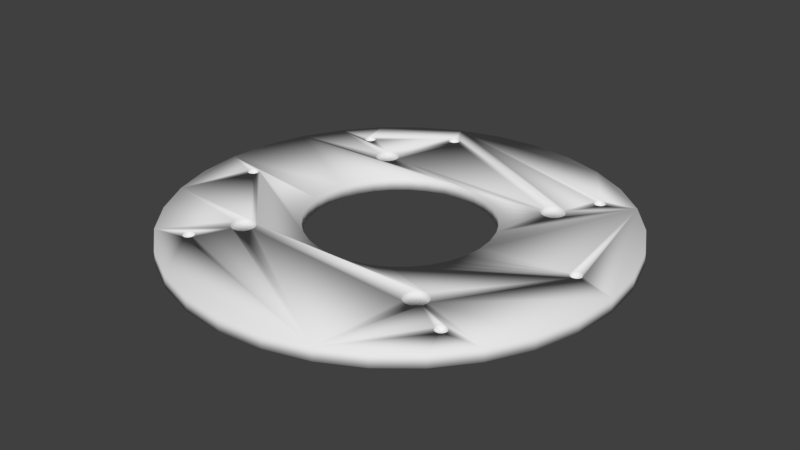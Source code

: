 # Source: SYLVIE-0.21.3-BODY-TORSO-THIGH-GEARBOX-C-NEMA23-HOLDER.blend  (saved by Blender 2.79.0; exported with 4.5.12 LTS)
import bpy
from mathutils import Matrix  # noqa: F401  (used for matrix-valued properties, if any)

bpy.ops.wm.read_factory_settings(use_empty=True)
scene = bpy.context.scene
scene.name = 'Scene'

# ---- collections
col_collection_1 = bpy.data.collections.new('Collection 1'); scene.collection.children.link(col_collection_1)

# ---- world
world_world = bpy.data.worlds.new('World'); scene.world = world_world
world_world.color = (0.05088, 0.05088, 0.05088)
world_world.use_sun_shadow = False
world_world.sun_shadow_jitter_overblur = 0.0
world_world.cycles.sampling_method = 'MANUAL'

# ---- meshes
me_circle = bpy.data.meshes.new('Circle')
me_circle.from_pydata([(21.09, 1.592e-06, 0.6843), (36.65, 36.65, 0.6843), (26.25, 23.5, 0.6843), (26.22, 23.18, 0.6843), (26.21, 23.02, 0.6843), (26.13, 22.71, 0.6843), (26.08, 22.56, 0.6843), (25.95, 22.27, 0.6843), (25.88, 22.12, 0.6843), (25.7, 21.86, 0.6843), (25.61, 21.73, 0.6843), (25.38, 21.51, 0.6843), (25.27, 21.39, 0.6843), (25.0, 21.21, 0.6843), (24.88, 21.12, 0.6843), (24.58, 20.98, 0.6843), (24.44, 20.92, 0.6843), (24.13, 20.83, 0.6843), (23.98, 20.79, 0.6843), (23.66, 20.76, 0.6843), (23.5, 20.75, 0.6843), (23.18, 20.78, 0.6843), (23.02, 20.79, 0.6843), (22.71, 20.87, 0.6843), (22.56, 20.92, 0.6843), (22.27, 21.05, 0.6843), (22.12, 21.12, 0.6843), (21.86, 21.3, 0.6843), (21.73, 21.39, 0.6843), (21.51, 21.62, 0.6843), (21.39, 21.73, 0.6843), (21.21, 22.0, 0.6843), (21.12, 22.12, 0.6843), (20.98, 22.42, 0.6843), (20.92, 22.56, 0.6843), (20.83, 22.87, 0.6843), (20.79, 23.02, 0.6843), (20.76, 23.34, 0.6843), (20.75, 23.5, 0.6843), (-20.75, 23.5, 0.6843), (-20.78, 23.18, 0.6843), (-20.79, 23.02, 0.6843), (-20.87, 22.71, 0.6843), (-20.92, 22.56, 0.6843), (-21.05, 22.27, 0.6843), (-21.12, 22.12, 0.6843), (-21.3, 21.86, 0.6843), (-21.39, 21.73, 0.6843), (-21.62, 21.51, 0.6843), (-21.73, 21.39, 0.6843), (-22.0, 21.21, 0.6843), (-22.12, 21.12, 0.6843), (-22.42, 20.98, 0.6843), (-22.56, 20.92, 0.6843), (-22.87, 20.83, 0.6843), (-23.02, 20.79, 0.6843), (-23.34, 20.76, 0.6843), (-23.5, 20.75, 0.6843), (-23.82, 20.78, 0.6843), (-23.98, 20.79, 0.6843), (-24.29, 20.87, 0.6843), (-24.44, 20.92, 0.6843), (-24.73, 21.05, 0.6843), (-24.88, 21.12, 0.6843), (-25.14, 21.3, 0.6843), (-25.27, 21.39, 0.6843), (-25.49, 21.62, 0.6843), (-25.61, 21.73, 0.6843), (-25.79, 22.0, 0.6843), (-25.88, 22.12, 0.6843), (-26.02, 22.42, 0.6843), (-26.08, 22.56, 0.6843), (-26.17, 22.87, 0.6843), (-26.21, 23.02, 0.6843), (-26.24, 23.34, 0.6843), (-26.25, 23.5, 0.6843), (-43.09, 28.79, 0.6843), (-47.88, 19.83, 0.6843), (-50.83, 10.11, 0.6843), (-51.83, -5.004e-05, 0.6843), (-21.09, 2.036e-05, 0.6843), (-20.68, 4.114, 0.6843), (-19.48, 8.07, 0.6843), (-17.53, 11.72, 0.6843), (-14.91, 14.91, 0.6843), (-11.72, 17.53, 0.6843), (-8.07, 19.48, 0.6843), (-4.114, 20.68, 0.6843), (0.0, 21.09, 0.6843), (4.114, 20.68, 0.6843), (8.07, 19.48, 0.6843), (11.72, 17.53, 0.6843), (14.91, 14.91, 0.6843), (17.53, 11.72, 0.6843), (19.48, 8.07, 0.6843), (20.68, 4.114, 0.6843), (20.68, 4.114, -2.403), (21.09, 1.592e-06, -2.403), (42.2, 1.806, 0.6843), (26.17, -22.87, 0.6843), (26.21, -23.02, 0.6843), (26.24, -23.34, 0.6843), (26.25, -23.5, 0.6843), (43.09, -28.79, 0.6843), (47.88, -19.83, 0.6843), (50.83, -10.11, 0.6843), (51.83, -3.913e-06, 0.6843), (50.83, 10.11, 0.6843), (47.88, 19.83, 0.6843), (43.09, 28.79, 0.6843), (40.59, 3.13, 0.6843), (40.61, 3.394, 0.6843), (40.69, 3.647, 0.6843), (40.81, 3.881, 0.6843), (40.98, 4.085, 0.6843), (41.19, 4.253, 0.6843), (41.42, 4.378, 0.6843), (41.67, 4.455, 0.6843), (41.94, 4.481, 0.6843), (42.2, 4.455, 0.6843), (42.45, 4.378, 0.6843), (42.69, 4.253, 0.6843), (42.89, 4.085, 0.6843), (43.06, 3.881, 0.6843), (43.18, 3.647, 0.6843), (43.26, 3.394, 0.6843), (43.29, 3.13, 0.6843), (43.26, 2.867, 0.6843), (43.18, 2.614, 0.6843), (43.06, 2.38, 0.6843), (42.89, 2.176, 0.6843), (42.69, 2.008, 0.6843), (42.45, 1.883, 0.6843), (28.76, 35.06, 0.684), (29.03, 35.09, 0.684), (29.29, 35.06, 0.684), (29.54, 34.99, 0.684), (29.78, 34.86, 0.684), (29.98, 34.69, 0.684), (30.15, 34.49, 0.684), (30.27, 34.26, 0.684), (30.35, 34.0, 0.684), (30.38, 33.74, 0.684), (30.35, 33.48, 0.684), (30.27, 33.22, 0.684), (30.15, 32.99, 0.684), (29.98, 32.78, 0.684), (29.78, 32.62, 0.684), (29.54, 32.49, 0.684), (29.29, 32.42, 0.684), (29.03, 32.39, 0.684), (24.88, 25.88, 0.6843), (25.14, 25.7, 0.6843), (25.27, 25.61, 0.6843), (25.49, 25.38, 0.6843), (25.61, 25.27, 0.6843), (25.79, 25.0, 0.6843), (25.88, 24.88, 0.6843), (26.02, 24.58, 0.6843), (26.08, 24.44, 0.6843), (26.17, 24.13, 0.6843), (26.21, 23.98, 0.6843), (26.24, 23.66, 0.6843), (-17.04, 40.14, 0.6847), (-22.56, 26.08, 0.6843), (-22.27, 25.95, 0.6843), (-22.12, 25.88, 0.6843), (-21.86, 25.7, 0.6843), (-21.73, 25.61, 0.6843), (-21.51, 25.38, 0.6843), (-21.39, 25.27, 0.6843), (-21.21, 25.0, 0.6843), (-21.12, 24.88, 0.6843), (-20.98, 24.58, 0.6843), (-20.92, 24.44, 0.6843), (-20.83, 24.13, 0.6843), (-20.79, 23.98, 0.6843), (-20.76, 23.66, 0.6843), (20.78, 23.82, 0.6843), (20.79, 23.98, 0.6843), (20.87, 24.29, 0.6843), (20.92, 24.44, 0.6843), (21.05, 24.73, 0.6843), (21.12, 24.88, 0.6843), (21.3, 25.14, 0.6843), (21.39, 25.27, 0.6843), (21.62, 25.49, 0.6843), (21.73, 25.61, 0.6843), (22.0, 25.79, 0.6843), (22.12, 25.88, 0.6843), (22.42, 26.02, 0.6843), (22.56, 26.08, 0.6843), (22.87, 26.17, 0.6843), (23.02, 26.21, 0.6843), (23.34, 26.24, 0.6843), (23.5, 26.25, 0.6843), (23.82, 26.22, 0.6843), (23.98, 26.21, 0.6843), (24.29, 26.13, 0.6843), (24.44, 26.08, 0.6843), (24.73, 25.95, 0.6843), (28.76, 32.42, 0.6841), (28.51, 32.49, 0.6841), (28.28, 32.62, 0.6841), (28.07, 32.78, 0.6841), (27.9, 32.99, 0.6841), (27.78, 33.22, 0.6841), (27.7, 33.48, 0.6841), (27.68, 33.74, 0.6841), (27.7, 34.0, 0.6841), (27.78, 34.26, 0.6841), (27.9, 34.49, 0.6841), (28.07, 34.69, 0.684), (28.28, 34.86, 0.684), (28.51, 34.99, 0.684), (28.79, 43.09, 0.6843), (19.83, 47.88, 0.6843), (10.11, 50.83, 0.6843), (-1.689e-05, 51.83, 0.6843), (-10.11, 50.83, 0.6843), (-19.83, 47.88, 0.6843), (-17.04, 42.84, 0.6847), (-16.78, 42.81, 0.6846), (-16.52, 42.73, 0.6846), (-16.29, 42.61, 0.6846), (-16.09, 42.44, 0.6846), (-15.92, 42.24, 0.6846), (-15.79, 42.0, 0.6846), (-15.72, 41.75, 0.6846), (-15.69, 41.49, 0.6846), (-15.72, 41.22, 0.6846), (-15.79, 40.97, 0.6846), (-15.92, 40.74, 0.6846), (-16.09, 40.53, 0.6846), (-16.29, 40.36, 0.6846), (-16.52, 40.24, 0.6846), (-16.78, 40.16, 0.6846), (-17.3, 40.16, 0.6847), (-17.56, 40.24, 0.6847), (-17.79, 40.36, 0.6847), (-18.0, 40.53, 0.6847), (-18.16, 40.74, 0.6847), (-18.29, 40.97, 0.6847), (-18.37, 41.22, 0.6847), (-18.39, 41.49, 0.6847), (-18.37, 41.75, 0.6847), (-18.29, 42.0, 0.6847), (-18.16, 42.24, 0.6847), (-18.0, 42.44, 0.6847), (-17.79, 42.61, 0.6847), (-17.56, 42.73, 0.6847), (-17.3, 42.81, 0.6847), (-28.79, 43.09, 0.6843), (-36.65, 36.65, 0.6843), (-35.05, 29.01, 0.6847), (-35.02, 29.27, 0.6847), (-34.94, 29.52, 0.6848), (-34.82, 29.76, 0.6848), (-34.65, 29.96, 0.6848), (-34.45, 30.13, 0.6848), (-34.21, 30.25, 0.6848), (-33.96, 30.33, 0.6848), (-33.7, 30.36, 0.6848), (-33.43, 30.33, 0.6848), (-33.18, 30.25, 0.6848), (-32.95, 30.13, 0.6848), (-32.74, 29.96, 0.6847), (-32.57, 29.76, 0.6847), (-32.45, 29.52, 0.6847), (-32.37, 29.27, 0.6847), (-32.35, 29.01, 0.6847), (-25.27, 25.61, 0.6843), (-25.0, 25.79, 0.6843), (-24.88, 25.88, 0.6843), (-24.58, 26.02, 0.6843), (-24.44, 26.08, 0.6843), (-24.13, 26.17, 0.6843), (-23.98, 26.21, 0.6843), (-23.66, 26.24, 0.6843), (-23.5, 26.25, 0.6843), (-23.18, 26.22, 0.6843), (-23.02, 26.21, 0.6843), (-22.71, 26.13, 0.6843), (-26.22, 23.82, 0.6843), (-26.21, 23.98, 0.6843), (-26.13, 24.29, 0.6843), (-26.08, 24.44, 0.6843), (-25.95, 24.73, 0.6843), (-25.88, 24.88, 0.6843), (-25.7, 25.14, 0.6843), (-25.61, 25.27, 0.6843), (-25.38, 25.49, 0.6843), (-32.37, 28.74, 0.6847), (-32.45, 28.49, 0.6847), (-32.57, 28.26, 0.6847), (-32.74, 28.05, 0.6847), (-32.95, 27.88, 0.6847), (-33.18, 27.76, 0.6847), (-33.43, 27.68, 0.6847), (-33.7, 27.66, 0.6847), (-33.96, 27.68, 0.6847), (-34.21, 27.76, 0.6847), (-34.45, 27.88, 0.6847), (-34.65, 28.05, 0.6847), (-34.82, 28.26, 0.6847), (-34.94, 28.49, 0.6847), (-35.02, 28.74, 0.6847), (-43.09, 28.79, -2.403), (-47.88, 19.83, -2.403), (-50.83, 10.11, -2.403), (-51.83, -5.004e-05, -2.403), (-40.78, -3.886, 0.6843), (-22.12, -21.12, 0.6843), (-21.86, -21.3, 0.6843), (-21.73, -21.39, 0.6843), (-21.51, -21.62, 0.6843), (-21.39, -21.73, 0.6843), (-21.21, -22.0, 0.6843), (-21.12, -22.12, 0.6843), (-20.98, -22.42, 0.6843), (-20.92, -22.56, 0.6843), (-20.83, -22.87, 0.6843), (-20.79, -23.02, 0.6843), (-20.76, -23.34, 0.6843), (-20.75, -23.5, 0.6843), (20.75, -23.5, 0.6843), (20.78, -23.18, 0.6843), (20.79, -23.02, 0.6843), (20.87, -22.71, 0.6843), (20.92, -22.56, 0.6843), (21.05, -22.27, 0.6843), (21.12, -22.12, 0.6843), (21.3, -21.86, 0.6843), (21.39, -21.73, 0.6843), (21.62, -21.51, 0.6843), (21.73, -21.39, 0.6843), (22.0, -21.21, 0.6843), (22.12, -21.12, 0.6843), (22.42, -20.98, 0.6843), (22.56, -20.92, 0.6843), (22.87, -20.83, 0.6843), (23.02, -20.79, 0.6843), (23.34, -20.76, 0.6843), (23.5, -20.75, 0.6843), (23.82, -20.78, 0.6843), (23.98, -20.79, 0.6843), (24.29, -20.87, 0.6843), (24.44, -20.92, 0.6843), (24.73, -21.05, 0.6843), (24.88, -21.12, 0.6843), (25.14, -21.3, 0.6843), (25.27, -21.39, 0.6843), (25.49, -21.62, 0.6843), (25.61, -21.73, 0.6843), (25.79, -22.0, 0.6843), (25.88, -22.12, 0.6843), (26.02, -22.42, 0.6843), (26.08, -22.56, 0.6843), (41.94, 1.78, 0.6843), (41.67, 1.806, 0.6843), (41.42, 1.883, 0.6843), (41.19, 2.008, 0.6843), (40.98, 2.176, 0.6843), (40.81, 2.38, 0.6843), (40.69, 2.614, 0.6843), (40.61, 2.867, 0.6843), (20.68, -4.114, 0.6843), (19.48, -8.07, 0.6843), (17.53, -11.72, 0.6843), (14.91, -14.91, 0.6843), (11.72, -17.53, 0.6843), (8.07, -19.48, 0.6843), (4.114, -20.68, 0.6843), (-6.872e-06, -21.09, 0.6843), (-4.114, -20.68, 0.6843), (-8.07, -19.48, 0.6843), (-11.72, -17.53, 0.6843), (-14.91, -14.91, 0.6843), (-17.53, -11.72, 0.6843), (-19.48, -8.07, 0.6843), (-20.68, -4.114, 0.6843), (-43.25, -3.136, 0.6843), (-43.23, -2.872, 0.6843), (-43.15, -2.619, 0.6843), (-43.03, -2.386, 0.6843), (-42.86, -2.181, 0.6843), (-42.65, -2.013, 0.6843), (-42.42, -1.888, 0.6843), (-42.17, -1.811, 0.6843), (-41.9, -1.786, 0.6843), (-41.64, -1.811, 0.6843), (-41.39, -1.888, 0.6843), (-41.15, -2.013, 0.6843), (-40.95, -2.181, 0.6843), (-40.78, -2.386, 0.6843), (-40.66, -2.619, 0.6843), (-40.58, -2.872, 0.6843), (-40.55, -3.136, 0.6843), (-40.58, -3.399, 0.6843), (-40.66, -3.652, 0.6843), (-21.09, 2.036e-05, -2.403), (-20.68, 4.114, -2.403), (-19.48, 8.07, -2.403), (-17.53, 11.72, -2.403), (-14.91, 14.91, -2.403), (-11.72, 17.53, -2.403), (-8.07, 19.48, -2.403), (-4.114, 20.68, -2.403), (0.0, 21.09, -2.403), (4.114, 20.68, -2.403), (8.07, 19.48, -2.403), (11.72, 17.53, -2.403), (14.91, 14.91, -2.403), (17.53, 11.72, -2.403), (19.48, 8.07, -2.403), (43.18, 2.614, -2.403), (43.26, 2.867, -2.403), (43.29, 3.13, -2.403), (43.26, 3.394, -2.403), (43.18, 3.647, -2.403), (43.06, 3.881, -2.403), (42.89, 4.085, -2.403), (42.69, 4.253, -2.403), (42.45, 4.378, -2.403), (42.2, 4.455, -2.403), (41.94, 4.481, -2.403), (41.67, 4.455, -2.403), (41.42, 4.378, -2.403), (41.19, 4.253, -2.403), (40.98, 4.085, -2.403), (40.81, 3.881, -2.403), (40.69, 3.647, -2.403), (40.61, 3.394, -2.403), (40.59, 3.13, -2.403), (20.75, 23.5, -2.403), (20.76, 23.37, -2.403), (20.79, 23.02, -2.403), (20.83, 22.9, -2.403), (20.92, 22.56, -2.403), (20.97, 22.44, -2.403), (21.12, 22.12, -2.403), (21.19, 22.02, -2.403), (21.39, 21.73, -2.403), (21.49, 21.64, -2.403), (21.73, 21.39, -2.403), (21.84, 21.32, -2.403), (22.12, 21.12, -2.403), (22.24, 21.06, -2.403), (22.56, 20.92, -2.403), (22.69, 20.88, -2.403), (23.02, 20.79, -2.403), (23.15, 20.78, -2.403), (23.5, 20.75, -2.403), (23.63, 20.76, -2.403), (23.98, 20.79, -2.403), (24.1, 20.83, -2.403), (24.44, 20.92, -2.403), (24.56, 20.97, -2.403), (24.87, 21.12, -2.403), (24.98, 21.19, -2.403), (25.27, 21.39, -2.403), (25.36, 21.49, -2.403), (25.61, 21.73, -2.403), (25.68, 21.84, -2.403), (25.88, 22.12, -2.403), (25.94, 22.24, -2.403), (26.08, 22.56, -2.403), (26.12, 22.69, -2.403), (26.21, 23.02, -2.403), (26.22, 23.15, -2.403), (26.25, 23.5, -2.403), (43.09, 28.79, -2.403), (47.88, 19.83, -2.403), (50.83, 10.11, -2.403), (51.83, -3.913e-06, -2.403), (20.68, -4.114, -2.403), (42.45, 1.883, -2.403), (42.2, 1.806, -2.403), (34.47, -30.14, 0.6843), (26.22, -23.82, 0.6843), (26.21, -23.98, 0.6843), (26.13, -24.29, 0.6843), (26.08, -24.44, 0.6843), (25.95, -24.73, 0.6843), (25.88, -24.88, 0.6843), (32.37, -29.02, 0.6843), (32.39, -28.75, 0.6843), (32.47, -28.5, 0.6843), (32.59, -28.27, 0.6843), (32.76, -28.06, 0.6843), (32.97, -27.9, 0.6843), (33.2, -27.77, 0.6843), (33.45, -27.69, 0.6843), (33.72, -27.67, 0.6843), (33.98, -27.69, 0.6843), (34.23, -27.77, 0.6843), (34.47, -27.9, 0.6843), (34.67, -28.06, 0.6843), (34.84, -28.27, 0.6843), (34.96, -28.5, 0.6843), (35.04, -28.75, 0.6843), (35.07, -29.02, 0.6843), (35.04, -29.28, 0.6843), (34.96, -29.54, 0.6843), (34.84, -29.77, 0.6843), (34.67, -29.97, 0.6843), (43.09, -28.79, -2.403), (47.88, -19.83, -2.403), (50.83, -10.11, -2.403), (36.65, 36.65, -2.403), (43.06, 2.38, -2.403), (42.89, 2.176, -2.403), (42.69, 2.008, -2.403), (28.76, 35.06, -2.403), (29.03, 35.09, -2.403), (29.29, 35.06, -2.403), (29.54, 34.99, -2.403), (29.78, 34.86, -2.403), (29.98, 34.69, -2.403), (30.15, 34.49, -2.403), (30.27, 34.26, -2.403), (30.3, 34.16, -2.403), (30.35, 34.0, -2.403), (30.38, 33.74, -2.403), (30.35, 33.48, -2.403), (30.27, 33.22, -2.403), (30.15, 32.99, -2.403), (29.98, 32.78, -2.403), (29.78, 32.62, -2.403), (29.54, 32.49, -2.403), (29.29, 32.42, -2.403), (29.03, 32.39, -2.403), (28.79, 43.09, -2.403), (19.83, 47.88, -2.403), (10.11, 50.83, -2.403), (-1.689e-05, 51.83, -2.403), (-10.11, 50.83, -2.403), (-19.83, 47.88, -2.403), (-28.79, 43.09, -2.403), (-36.65, 36.65, -2.403), (-35.05, 29.01, -2.403), (-35.02, 29.27, -2.403), (-34.94, 29.52, -2.403), (-34.82, 29.76, -2.403), (-34.65, 29.96, -2.403), (-34.45, 30.13, -2.403), (-34.21, 30.25, -2.403), (-33.96, 30.33, -2.403), (-33.7, 30.36, -2.403), (-33.43, 30.33, -2.403), (-33.18, 30.25, -2.403), (-32.95, 30.13, -2.403), (-32.74, 29.96, -2.403), (-32.57, 29.76, -2.403), (-32.45, 29.52, -2.403), (-32.37, 29.27, -2.403), (-32.35, 29.01, -2.403), (28.76, 32.42, -2.403), (28.51, 32.49, -2.403), (28.28, 32.62, -2.403), (28.07, 32.78, -2.403), (27.9, 32.99, -2.403), (27.8, 33.18, -2.403), (27.78, 33.22, -2.403), (27.7, 33.48, -2.403), (27.68, 33.74, -2.403), (27.7, 34.0, -2.403), (27.78, 34.26, -2.403), (27.9, 34.49, -2.403), (28.07, 34.69, -2.403), (28.28, 34.86, -2.403), (28.51, 34.99, -2.403), (-32.37, 28.74, -2.403), (-32.45, 28.49, -2.403), (-32.57, 28.26, -2.403), (-32.74, 28.05, -2.403), (-32.95, 27.88, -2.403), (-33.18, 27.76, -2.403), (-33.43, 27.68, -2.403), (-33.7, 27.66, -2.403), (-33.96, 27.68, -2.403), (-34.21, 27.76, -2.403), (-34.45, 27.88, -2.403), (-34.65, 28.05, -2.403), (-34.82, 28.26, -2.403), (-34.94, 28.49, -2.403), (-35.02, 28.74, -2.403), (-43.25, -3.136, -2.403), (-26.25, 23.5, -2.403), (-26.24, 23.37, -2.403), (-26.21, 23.02, -2.403), (-26.17, 22.9, -2.403), (-26.08, 22.56, -2.403), (-26.03, 22.44, -2.403), (-25.88, 22.12, -2.403), (-25.81, 22.02, -2.403), (-25.61, 21.73, -2.403), (-25.51, 21.64, -2.403), (-25.27, 21.39, -2.403), (-25.16, 21.32, -2.403), (-24.88, 21.12, -2.403), (-24.76, 21.06, -2.403), (-24.44, 20.92, -2.403), (-24.31, 20.88, -2.403), (-23.98, 20.79, -2.403), (-23.85, 20.78, -2.403), (-23.5, 20.75, -2.403), (-23.37, 20.76, -2.403), (-23.02, 20.79, -2.403), (-40.58, -2.872, -2.403), (-40.66, -2.619, -2.403), (-40.78, -2.386, -2.403), (-40.95, -2.181, -2.403), (-41.15, -2.013, -2.403), (-41.39, -1.888, -2.403), (-41.64, -1.811, -2.403), (-41.9, -1.786, -2.403), (-42.17, -1.811, -2.403), (-42.42, -1.888, -2.403), (-42.65, -2.013, -2.403), (-42.86, -2.181, -2.403), (-43.03, -2.386, -2.403), (-43.15, -2.619, -2.403), (-43.23, -2.872, -2.403), (-50.83, -10.11, -2.403), (-50.83, -10.11, 0.6843), (-40.66, -3.652, -2.403), (-40.78, -3.886, -2.403), (-41.9, -4.486, 0.6843), (-42.17, -4.46, 0.6843), (-42.42, -4.383, 0.6843), (-42.65, -4.258, 0.6843), (-42.86, -4.09, 0.6843), (-43.03, -3.886, 0.6843), (-43.15, -3.652, 0.6843), (-43.23, -3.399, 0.6843), (-47.88, -19.83, 0.6843), (-43.09, -28.79, 0.6843), (-26.25, -23.5, 0.6843), (-26.22, -23.18, 0.6843), (-26.21, -23.02, 0.6843), (-26.13, -22.71, 0.6843), (-26.08, -22.56, 0.6843), (-25.95, -22.27, 0.6843), (-25.88, -22.12, 0.6843), (-25.7, -21.86, 0.6843), (-25.61, -21.73, 0.6843), (-25.38, -21.51, 0.6843), (-25.27, -21.39, 0.6843), (-25.0, -21.21, 0.6843), (-24.88, -21.12, 0.6843), (-24.58, -20.98, 0.6843), (-24.44, -20.92, 0.6843), (-24.13, -20.83, 0.6843), (-23.98, -20.79, 0.6843), (-23.66, -20.76, 0.6843), (-23.5, -20.75, 0.6843), (-23.18, -20.78, 0.6843), (-23.02, -20.79, 0.6843), (-22.71, -20.87, 0.6843), (-22.56, -20.92, 0.6843), (-22.27, -21.05, 0.6843), (-40.95, -4.09, 0.6843), (-41.15, -4.258, 0.6843), (-41.39, -4.383, 0.6843), (-41.64, -4.46, 0.6843), (34.23, -30.27, 0.6843), (33.98, -30.34, 0.6843), (33.72, -30.37, 0.6843), (33.45, -30.34, 0.6843), (33.2, -30.27, 0.6843), (32.97, -30.14, 0.6843), (32.76, -29.97, 0.6843), (32.59, -29.77, 0.6843), (32.47, -29.54, 0.6843), (32.39, -29.28, 0.6843), (25.7, -25.14, 0.6843), (25.61, -25.27, 0.6843), (25.38, -25.49, 0.6843), (25.27, -25.61, 0.6843), (25.0, -25.79, 0.6843), (24.87, -25.88, 0.6843), (24.58, -26.02, 0.6843), (24.44, -26.08, 0.6843), (24.13, -26.17, 0.6843), (23.98, -26.21, 0.6843), (23.66, -26.24, 0.6843), (23.5, -26.25, 0.6843), (23.18, -26.22, 0.6843), (23.02, -26.21, 0.6843), (22.71, -26.13, 0.6843), (22.56, -26.08, 0.6843), (22.27, -25.95, 0.6843), (22.12, -25.88, 0.6843), (21.86, -25.7, 0.6843), (21.73, -25.61, 0.6843), (21.51, -25.38, 0.6843), (21.39, -25.27, 0.6843), (21.21, -25.0, 0.6843), (21.12, -24.88, 0.6843), (20.98, -24.58, 0.6843), (20.92, -24.44, 0.6843), (20.83, -24.13, 0.6843), (20.79, -23.98, 0.6843), (20.76, -23.66, 0.6843), (-20.78, -23.82, 0.6843), (-20.79, -23.98, 0.6843), (-20.87, -24.29, 0.6843), (-20.92, -24.44, 0.6843), (-21.05, -24.73, 0.6843), (-21.12, -24.88, 0.6843), (-21.3, -25.14, 0.6843), (-21.39, -25.27, 0.6843), (-21.62, -25.49, 0.6843), (-21.73, -25.61, 0.6843), (-22.0, -25.79, 0.6843), (-22.12, -25.88, 0.6843), (-22.42, -26.02, 0.6843), (-22.56, -26.08, 0.6843), (-22.87, -26.17, 0.6843), (-23.02, -26.21, 0.6843), (-23.34, -26.24, 0.6843), (-23.5, -26.25, 0.6843), (-23.82, -26.22, 0.6843), (-23.98, -26.21, 0.6843), (-27.72, -33.54, 0.6843), (-27.7, -33.8, 0.6843), (-27.72, -34.06, 0.6843), (-27.8, -34.32, 0.6843), (-27.92, -34.55, 0.6843), (-28.09, -34.76, 0.6843), (-28.3, -34.92, 0.6843), (-28.53, -35.05, 0.6843), (-28.78, -35.12, 0.6843), (-29.05, -35.15, 0.6843), (-36.65, -36.65, 0.6843), (-28.79, -43.09, 0.6843), (-19.83, -47.88, 0.6843), (-10.11, -50.83, 0.6843), (0.0, -51.83, 0.6843), (10.11, -50.83, 0.6843), (19.83, -47.88, 0.6843), (28.79, -43.09, 0.6843), (36.65, -36.65, 0.6843), (41.94, 1.78, -2.403), (41.67, 1.806, -2.403), (41.42, 1.883, -2.403), (41.19, 2.008, -2.403), (40.98, 2.176, -2.403), (40.81, 2.38, -2.403), (40.69, 2.614, -2.403), (40.61, 2.867, -2.403), (19.48, -8.07, -2.403), (17.53, -11.72, -2.403), (14.91, -14.91, -2.403), (11.72, -17.53, -2.403), (8.07, -19.48, -2.403), (4.114, -20.68, -2.403), (-6.872e-06, -21.09, -2.403), (-4.114, -20.68, -2.403), (-8.07, -19.48, -2.403), (-11.72, -17.53, -2.403), (-14.91, -14.91, -2.403), (-17.53, -11.72, -2.403), (-19.48, -8.07, -2.403), (-20.68, -4.114, -2.403), (-40.55, -3.136, -2.403), (-40.58, -3.399, -2.403), (-41.9, -4.486, -2.403), (-41.64, -4.46, -2.403), (-41.39, -4.383, -2.403), (-41.15, -4.258, -2.403), (-40.95, -4.09, -2.403), (-22.9, 20.83, -2.403), (-22.56, 20.92, -2.403), (-22.44, 20.97, -2.403), (-22.12, 21.12, -2.403), (-22.02, 21.19, -2.403), (-21.73, 21.39, -2.403), (-21.64, 21.49, -2.403), (-21.39, 21.73, -2.403), (-21.32, 21.84, -2.403), (-21.12, 22.12, -2.403), (-21.06, 22.24, -2.403), (-20.92, 22.56, -2.403), (-20.88, 22.69, -2.403), (-20.79, 23.02, -2.403), (-20.78, 23.15, -2.403), (-20.75, 23.5, -2.403), (-20.75, -23.5, -2.403), (-20.76, -23.37, -2.403), (-20.79, -23.02, -2.403), (-20.83, -22.9, -2.403), (-20.92, -22.56, -2.403), (-20.97, -22.44, -2.403), (-21.12, -22.12, -2.403), (-21.19, -22.02, -2.403), (-21.39, -21.73, -2.403), (-21.49, -21.64, -2.403), (-21.73, -21.39, -2.403), (-21.84, -21.32, -2.403), (-22.12, -21.12, -2.403), (-22.24, -21.06, -2.403), (-22.56, -20.92, -2.403), (-22.69, -20.88, -2.403), (-23.02, -20.79, -2.403), (-23.15, -20.78, -2.403), (-23.5, -20.75, -2.403), (-23.63, -20.76, -2.403), (-23.98, -20.79, -2.403), (-24.1, -20.83, -2.403), (-24.44, -20.92, -2.403), (-24.56, -20.97, -2.403), (-24.88, -21.12, -2.403), (-24.98, -21.19, -2.403), (-25.27, -21.39, -2.403), (-25.36, -21.49, -2.403), (-25.61, -21.73, -2.403), (-25.68, -21.84, -2.403), (-25.88, -22.12, -2.403), (-25.94, -22.24, -2.403), (-26.08, -22.56, -2.403), (-26.12, -22.69, -2.403), (-26.21, -23.02, -2.403), (-26.22, -23.15, -2.403), (-26.25, -23.5, -2.403), (-43.09, -28.79, -2.403), (-47.88, -19.83, -2.403), (-43.23, -3.399, -2.403), (-43.15, -3.652, -2.403), (-43.03, -3.886, -2.403), (-42.86, -4.09, -2.403), (-42.65, -4.258, -2.403), (-42.42, -4.383, -2.403), (-42.17, -4.46, -2.403), (26.25, -23.5, -2.403), (26.24, -23.37, -2.403), (26.21, -23.02, -2.403), (26.17, -22.9, -2.403), (26.08, -22.56, -2.403), (26.03, -22.44, -2.403), (25.88, -22.12, -2.403), (25.81, -22.02, -2.403), (25.61, -21.73, -2.403), (25.51, -21.64, -2.403), (25.27, -21.39, -2.403), (25.16, -21.32, -2.403), (24.88, -21.12, -2.403), (24.76, -21.06, -2.403), (24.44, -20.92, -2.403), (24.31, -20.88, -2.403), (23.98, -20.79, -2.403), (23.85, -20.78, -2.403), (23.5, -20.75, -2.403), (23.37, -20.76, -2.403), (23.02, -20.79, -2.403), (22.9, -20.83, -2.403), (22.56, -20.92, -2.403), (22.44, -20.97, -2.403), (22.12, -21.12, -2.403), (22.02, -21.19, -2.403), (21.73, -21.39, -2.403), (21.64, -21.49, -2.403), (21.39, -21.73, -2.403), (21.32, -21.84, -2.403), (21.12, -22.12, -2.403), (21.06, -22.24, -2.403), (20.92, -22.56, -2.403), (20.88, -22.69, -2.403), (20.79, -23.02, -2.403), (20.78, -23.15, -2.403), (20.75, -23.5, -2.403), (26.24, 23.63, -2.403), (26.21, 23.98, -2.403), (26.17, 24.1, -2.403), (26.08, 24.44, -2.403), (26.03, 24.56, -2.403), (25.88, 24.88, -2.403), (25.81, 24.98, -2.403), (25.61, 25.27, -2.403), (25.51, 25.36, -2.403), (25.27, 25.61, -2.403), (25.16, 25.68, -2.403), (24.87, 25.88, -2.403), (24.76, 25.94, -2.403), (24.44, 26.08, -2.403), (24.31, 26.12, -2.403), (23.98, 26.21, -2.403), (23.85, 26.22, -2.403), (23.5, 26.25, -2.403), (23.37, 26.24, -2.403), (23.02, 26.21, -2.403), (22.9, 26.17, -2.403), (22.56, 26.08, -2.403), (22.44, 26.03, -2.403), (22.12, 25.88, -2.403), (22.02, 25.81, -2.403), (21.73, 25.61, -2.403), (21.64, 25.51, -2.403), (21.39, 25.27, -2.403), (21.32, 25.16, -2.403), (21.12, 24.88, -2.403), (21.06, 24.76, -2.403), (20.92, 24.44, -2.403), (20.88, 24.31, -2.403), (20.79, 23.98, -2.403), (20.78, 23.85, -2.403), (34.67, -29.97, -2.403), (34.47, -30.14, -2.403), (32.37, -29.02, -2.403), (32.39, -28.75, -2.403), (32.47, -28.5, -2.403), (32.59, -28.27, -2.403), (32.76, -28.06, -2.403), (32.97, -27.9, -2.403), (33.2, -27.77, -2.403), (33.45, -27.69, -2.403), (33.72, -27.67, -2.403), (33.98, -27.69, -2.403), (34.23, -27.77, -2.403), (34.47, -27.9, -2.403), (34.67, -28.06, -2.403), (34.84, -28.27, -2.403), (34.96, -28.5, -2.403), (35.04, -28.75, -2.403), (35.07, -29.02, -2.403), (35.04, -29.28, -2.403), (34.96, -29.54, -2.403), (34.84, -29.77, -2.403), (36.65, -36.65, -2.403), (-17.04, 40.14, -2.403), (-22.56, 26.08, -2.403), (-22.69, 26.12, -2.403), (-23.02, 26.21, -2.403), (-23.15, 26.22, -2.403), (-23.5, 26.25, -2.403), (-23.63, 26.24, -2.403), (-23.98, 26.21, -2.403), (-24.1, 26.17, -2.403), (-24.44, 26.08, -2.403), (-24.56, 26.03, -2.403), (-24.87, 25.88, -2.403), (-24.98, 25.81, -2.403), (-25.27, 25.61, -2.403), (-25.36, 25.51, -2.403), (-25.61, 25.27, -2.403), (-25.68, 25.16, -2.403), (-25.88, 24.88, -2.403), (-17.56, 42.73, -2.403), (-17.79, 42.61, -2.403), (-18.0, 42.44, -2.403), (-18.16, 42.24, -2.403), (-18.29, 42.0, -2.403), (-18.37, 41.75, -2.403), (-18.39, 41.49, -2.403), (-18.37, 41.22, -2.403), (-18.29, 40.97, -2.403), (-18.16, 40.74, -2.403), (-18.0, 40.53, -2.403), (-17.79, 40.36, -2.403), (-17.56, 40.24, -2.403), (-17.3, 40.16, -2.403), (-16.78, 40.16, -2.403), (-16.52, 40.24, -2.403), (-16.29, 40.36, -2.403), (-16.09, 40.53, -2.403), (-15.92, 40.74, -2.403), (-15.79, 40.97, -2.403), (-15.72, 41.22, -2.403), (-15.69, 41.49, -2.403), (-15.72, 41.75, -2.403), (-15.79, 42.0, -2.403), (-15.92, 42.24, -2.403), (-16.09, 42.44, -2.403), (-16.29, 42.61, -2.403), (-16.52, 42.73, -2.403), (-16.78, 42.81, -2.403), (-17.04, 42.84, -2.403), (-17.3, 42.81, -2.403), (-20.76, 23.63, -2.403), (-20.79, 23.98, -2.403), (-20.83, 24.1, -2.403), (-20.92, 24.44, -2.403), (-20.97, 24.56, -2.403), (-21.12, 24.88, -2.403), (-21.19, 24.98, -2.403), (-21.39, 25.27, -2.403), (-21.49, 25.36, -2.403), (-21.73, 25.61, -2.403), (-21.84, 25.68, -2.403), (-22.12, 25.88, -2.403), (-22.24, 25.94, -2.403), (-25.94, 24.76, -2.403), (-26.08, 24.44, -2.403), (-26.12, 24.31, -2.403), (-26.21, 23.98, -2.403), (-26.22, 23.85, -2.403), (-29.31, -35.12, 0.6843), (-29.56, -35.05, 0.6843), (-29.8, -34.92, 0.6843), (-30.0, -34.76, 0.6843), (-30.17, -34.55, 0.6843), (-30.29, -34.32, 0.6843), (-30.37, -34.06, 0.6843), (-30.4, -33.8, 0.6843), (-30.37, -33.54, 0.6843), (-30.29, -33.28, 0.6843), (-30.17, -33.05, 0.6843), (-30.0, -32.85, 0.6843), (-29.8, -32.68, 0.6843), (-29.56, -32.55, 0.6843), (-29.31, -32.48, 0.6843), (-29.05, -32.45, 0.6843), (-28.78, -32.48, 0.6843), (-28.53, -32.55, 0.6843), (-28.3, -32.68, 0.6843), (-28.09, -32.85, 0.6843), (-27.92, -33.05, 0.6843), (-27.8, -33.28, 0.6843), (-24.29, -26.13, 0.6843), (-24.44, -26.08, 0.6843), (-24.73, -25.95, 0.6843), (-24.88, -25.88, 0.6843), (-25.14, -25.7, 0.6843), (-25.27, -25.61, 0.6843), (-25.49, -25.38, 0.6843), (-25.61, -25.27, 0.6843), (-25.79, -25.0, 0.6843), (-25.88, -24.88, 0.6843), (-26.02, -24.58, 0.6843), (-26.08, -24.44, 0.6843), (-26.17, -24.13, 0.6843), (-26.21, -23.98, 0.6843), (-26.24, -23.66, 0.6843), (34.23, -30.27, -2.403), (33.98, -30.34, -2.403), (33.72, -30.37, -2.403), (33.45, -30.34, -2.403), (33.2, -30.27, -2.403), (32.97, -30.14, -2.403), (32.76, -29.97, -2.403), (32.59, -29.77, -2.403), (32.47, -29.54, -2.403), (32.39, -29.28, -2.403), (-27.72, -33.54, -2.403), (-27.7, -33.8, -2.403), (-27.72, -34.06, -2.403), (-27.8, -34.32, -2.403), (-27.92, -34.55, -2.403), (-28.09, -34.76, -2.403), (-28.3, -34.92, -2.403), (-28.53, -35.05, -2.403), (-28.78, -35.12, -2.403), (-29.05, -35.15, -2.403), (-36.65, -36.65, -2.403), (-28.79, -43.09, -2.403), (-19.83, -47.88, -2.403), (-10.11, -50.83, -2.403), (0.0, -51.83, -2.403), (10.11, -50.83, -2.403), (19.83, -47.88, -2.403), (28.79, -43.09, -2.403), (-27.8, -33.28, -2.403), (-27.92, -33.05, -2.403), (-28.09, -32.85, -2.403), (-28.3, -32.68, -2.403), (-28.53, -32.55, -2.403), (-28.78, -32.48, -2.403), (-21.73, -25.61, -2.403), (-21.64, -25.51, -2.403), (-21.39, -25.27, -2.403), (-21.32, -25.16, -2.403), (-21.12, -24.87, -2.403), (-21.06, -24.76, -2.403), (-20.92, -24.44, -2.403), (-20.88, -24.31, -2.403), (-20.79, -23.98, -2.403), (-20.78, -23.85, -2.403), (-26.24, -23.63, -2.403), (-26.21, -23.98, -2.403), (-26.17, -24.1, -2.403), (-26.08, -24.44, -2.403), (-26.03, -24.56, -2.403), (-25.88, -24.87, -2.403), (-25.81, -24.98, -2.403), (-25.61, -25.27, -2.403), (-25.51, -25.36, -2.403), (-25.27, -25.61, -2.403), (-25.16, -25.68, -2.403), (-24.88, -25.88, -2.403), (-24.76, -25.94, -2.403), (-24.44, -26.08, -2.403), (-24.31, -26.12, -2.403), (-23.98, -26.21, -2.403), (-23.85, -26.22, -2.403), (-23.5, -26.25, -2.403), (-23.37, -26.24, -2.403), (-23.02, -26.21, -2.403), (-22.9, -26.17, -2.403), (-22.56, -26.08, -2.403), (-22.44, -26.03, -2.403), (-22.12, -25.88, -2.403), (-22.02, -25.81, -2.403), (-29.05, -32.45, -2.403), (-29.31, -32.48, -2.403), (-29.56, -32.55, -2.403), (-29.8, -32.68, -2.403), (-30.0, -32.85, -2.403), (-30.17, -33.05, -2.403), (-30.29, -33.28, -2.403), (-30.37, -33.54, -2.403), (-30.4, -33.8, -2.403), (-30.37, -34.06, -2.403), (-30.29, -34.32, -2.403), (-30.17, -34.55, -2.403), (-30.0, -34.76, -2.403), (-29.8, -34.92, -2.403), (-29.56, -35.05, -2.403), (-29.31, -35.12, -2.403), (25.88, -24.88, -2.403), (25.94, -24.76, -2.403), (26.08, -24.44, -2.403), (26.12, -24.31, -2.403), (26.21, -23.98, -2.403), (26.22, -23.85, -2.403), (20.76, -23.63, -2.403), (20.79, -23.98, -2.403), (20.83, -24.1, -2.403), (20.92, -24.44, -2.403), (20.97, -24.56, -2.403), (21.12, -24.87, -2.403), (21.19, -24.98, -2.403), (21.39, -25.27, -2.403), (21.49, -25.36, -2.403), (21.73, -25.61, -2.403), (21.84, -25.68, -2.403), (22.12, -25.88, -2.403), (22.24, -25.94, -2.403), (22.56, -26.08, -2.403), (22.69, -26.12, -2.403), (23.02, -26.21, -2.403), (23.15, -26.22, -2.403), (23.5, -26.25, -2.403), (23.63, -26.24, -2.403), (23.98, -26.21, -2.403), (24.1, -26.17, -2.403), (24.44, -26.08, -2.403), (24.56, -26.03, -2.403), (24.88, -25.88, -2.403), (24.98, -25.81, -2.403), (25.27, -25.61, -2.403), (25.36, -25.51, -2.403), (25.61, -25.27, -2.403), (25.68, -25.16, -2.403)], [], [(0, 1, 2, 3, 4, 5, 6, 7, 8, 9, 10, 11, 12, 13, 14, 15, 16, 17, 18, 19, 20, 21, 22, 23, 24, 25, 26, 27, 28, 29, 30, 31, 32, 33, 34, 35, 36, 37, 38, 39, 40, 41, 42, 43, 44, 45, 46, 47, 48, 49, 50, 51, 52, 53, 54, 55, 56, 57, 58, 59, 60, 61, 62, 63, 64, 65, 66, 67, 68, 69, 70, 71, 72, 73, 74, 75, 76, 77, 78, 79, 80, 81, 82, 83, 84, 85, 86, 87, 88, 89, 90, 91, 92, 93, 94, 95), (96, 97, 0, 95), (98, 99, 100, 101, 102, 103, 104, 105, 106, 107, 108, 109, 1, 0, 110, 111, 112, 113, 114, 115, 116, 117, 118, 119, 120, 121, 122, 123, 124, 125, 126, 127, 128, 129, 130, 131, 132), (1, 133, 134, 135, 136, 137, 138, 139, 140, 141, 142, 143, 144, 145, 146, 147, 148, 149, 150, 151, 152, 153, 154, 155, 156, 157, 158, 159, 160, 161, 162, 2), (163, 164, 165, 166, 167, 168, 169, 170, 171, 172, 173, 174, 175, 176, 177, 39, 38, 178, 179, 180, 181, 182, 183, 184, 185, 186, 187, 188, 189, 190, 191, 192, 193, 194, 195, 196, 197, 198, 199, 200, 151, 150, 201, 202, 203, 204, 205, 206, 207, 208, 209, 210, 211, 212, 213, 214, 133, 1, 215, 216, 217, 218, 219, 220, 221, 222, 223, 224, 225, 226, 227, 228, 229, 230, 231, 232, 233, 234, 235, 236), (163, 237, 238, 239, 240, 241, 242, 243, 244, 245, 246, 247, 248, 249, 250, 251, 221, 220, 252, 253, 254, 255, 256, 257, 258, 259, 260, 261, 262, 263, 264, 265, 266, 267, 268, 269, 270, 271, 272, 273, 274, 275, 276, 277, 278, 279, 280, 281, 282, 164), (75, 283, 284, 285, 286, 287, 288, 289, 290, 291, 271, 270, 292, 293, 294, 295, 296, 297, 298, 299, 300, 301, 302, 303, 304, 305, 306, 254, 253, 76), (76, 307, 308, 77), (77, 308, 309, 78), (78, 309, 310, 79), (311, 312, 313, 314, 315, 316, 317, 318, 319, 320, 321, 322, 323, 324, 325, 326, 327, 328, 329, 330, 331, 332, 333, 334, 335, 336, 337, 338, 339, 340, 341, 342, 343, 344, 345, 346, 347, 348, 349, 350, 351, 352, 353, 354, 355, 356, 357, 99, 98, 358, 359, 360, 361, 362, 363, 364, 365, 110, 0, 366, 367, 368, 369, 370, 371, 372, 373, 374, 375, 376, 377, 378, 379, 380, 80, 79, 381, 382, 383, 384, 385, 386, 387, 388, 389, 390, 391, 392, 393, 394, 395, 396, 397, 398, 399), (400, 401, 81, 80), (401, 402, 82, 81), (402, 403, 83, 82), (403, 404, 84, 83), (404, 405, 85, 84), (405, 406, 86, 85), (406, 407, 87, 86), (407, 408, 88, 87), (408, 409, 89, 88), (409, 410, 90, 89), (410, 411, 91, 90), (411, 412, 92, 91), (412, 413, 93, 92), (413, 414, 94, 93), (414, 96, 95, 94), (415, 416, 417, 418, 419, 420, 421, 422, 423, 424, 425, 426, 427, 428, 429, 430, 431, 432, 433, 97, 96, 414, 413, 412, 411, 410, 409, 408, 407, 434, 435, 436, 437, 438, 439, 440, 441, 442, 443, 444, 445, 446, 447, 448, 449, 450, 451, 452, 453, 454, 455, 456, 457, 458, 459, 460, 461, 462, 463, 464, 465, 466, 467, 468, 469, 470, 471, 472, 473, 474), (97, 475, 366, 0), (132, 476, 477, 98), (478, 103, 102, 479, 480, 481, 482, 483, 484, 485, 486, 487, 488, 489, 490, 491, 492, 493, 494, 495, 496, 497, 498, 499, 500, 501, 502, 503, 504, 505), (103, 506, 507, 104), (104, 507, 508, 105), (105, 508, 474, 106), (106, 474, 473, 107), (107, 473, 472, 108), (108, 472, 471, 109), (109, 471, 509, 1), (110, 433, 432, 111), (111, 432, 431, 112), (112, 431, 430, 113), (113, 430, 429, 114), (114, 429, 428, 115), (115, 428, 427, 116), (116, 427, 426, 117), (117, 426, 425, 118), (118, 425, 424, 119), (119, 424, 423, 120), (120, 423, 422, 121), (121, 422, 421, 122), (122, 421, 420, 123), (123, 420, 419, 124), (124, 419, 418, 125), (125, 418, 417, 126), (126, 417, 416, 127), (127, 416, 415, 128), (128, 415, 510, 129), (129, 510, 511, 130), (130, 511, 512, 131), (131, 512, 476, 132), (133, 513, 514, 134), (134, 514, 515, 135), (135, 515, 516, 136), (136, 516, 517, 137), (137, 517, 518, 138), (138, 518, 519, 139), (139, 519, 520, 140), (520, 521, 522, 141, 140), (141, 522, 523, 142), (142, 523, 524, 143), (143, 524, 525, 144), (144, 525, 526, 145), (145, 526, 527, 146), (146, 527, 528, 147), (147, 528, 529, 148), (148, 529, 530, 149), (149, 530, 531, 150), (1, 509, 532, 215), (215, 532, 533, 216), (216, 533, 534, 217), (217, 534, 535, 218), (218, 535, 536, 219), (219, 536, 537, 220), (220, 537, 538, 252), (252, 538, 539, 253), (254, 540, 541, 255), (255, 541, 542, 256), (256, 542, 543, 257), (257, 543, 544, 258), (258, 544, 545, 259), (259, 545, 546, 260), (260, 546, 547, 261), (261, 547, 548, 262), (262, 548, 549, 263), (263, 549, 550, 264), (264, 550, 551, 265), (265, 551, 552, 266), (266, 552, 553, 267), (267, 553, 554, 268), (268, 554, 555, 269), (269, 555, 556, 270), (150, 531, 557, 201), (201, 557, 558, 202), (202, 558, 559, 203), (203, 559, 560, 204), (204, 560, 561, 205), (205, 561, 562, 563, 206), (206, 563, 564, 207), (207, 564, 565, 208), (208, 565, 566, 209), (209, 566, 567, 210), (210, 567, 568, 211), (211, 568, 569, 212), (212, 569, 570, 213), (213, 570, 571, 214), (214, 571, 513, 133), (270, 556, 572, 292), (292, 572, 573, 293), (293, 573, 574, 294), (294, 574, 575, 295), (295, 575, 576, 296), (296, 576, 577, 297), (297, 577, 578, 298), (298, 578, 579, 299), (299, 579, 580, 300), (300, 580, 581, 301), (301, 581, 582, 302), (302, 582, 583, 303), (303, 583, 584, 304), (304, 584, 585, 305), (305, 585, 586, 306), (306, 586, 540, 254), (253, 539, 307, 76), (587, 310, 309, 308, 307, 588, 589, 590, 591, 592, 593, 594, 595, 596, 597, 598, 599, 600, 601, 602, 603, 604, 605, 606, 607, 608, 609, 610, 611, 612, 613, 614, 615, 616, 617, 618, 619, 620, 621, 622, 623), (79, 310, 624, 625), (399, 626, 627, 311), (628, 629, 630, 631, 632, 633, 634, 635, 381, 79, 625, 636, 637, 638, 639, 640, 641, 642, 643, 644, 645, 646, 647, 648, 649, 650, 651, 652, 653, 654, 655, 656, 657, 658, 659, 660, 661, 312, 311, 662, 663, 664, 665), (103, 478, 666, 667, 668, 669, 670, 671, 672, 673, 674, 675, 485, 484, 676, 677, 678, 679, 680, 681, 682, 683, 684, 685, 686, 687, 688, 689, 690, 691, 692, 693, 694, 695, 696, 697, 698, 699, 700, 701, 702, 703, 704, 325, 324, 705, 706, 707, 708, 709, 710, 711, 712, 713, 714, 715, 716, 717, 718, 719, 720, 721, 722, 723, 724, 725, 726, 727, 728, 729, 730, 731, 732, 733, 734, 735, 736, 737, 738, 739, 740, 741, 742, 743), (98, 477, 744, 358), (358, 744, 745, 359), (359, 745, 746, 360), (360, 746, 747, 361), (361, 747, 748, 362), (362, 748, 749, 363), (363, 749, 750, 364), (364, 750, 751, 365), (365, 751, 433, 110), (475, 752, 367, 366), (752, 753, 368, 367), (753, 754, 369, 368), (754, 755, 370, 369), (755, 756, 371, 370), (756, 757, 372, 371), (757, 758, 373, 372), (758, 759, 374, 373), (759, 760, 375, 374), (760, 761, 376, 375), (761, 762, 377, 376), (762, 763, 378, 377), (763, 764, 379, 378), (764, 765, 380, 379), (765, 400, 80, 380), (381, 587, 623, 382), (382, 623, 622, 383), (383, 622, 621, 384), (384, 621, 620, 385), (385, 620, 619, 386), (386, 619, 618, 387), (387, 618, 617, 388), (388, 617, 616, 389), (389, 616, 615, 390), (390, 615, 614, 391), (391, 614, 613, 392), (392, 613, 612, 393), (393, 612, 611, 394), (394, 611, 610, 395), (395, 610, 609, 396), (396, 609, 766, 397), (397, 766, 767, 398), (398, 767, 626, 399), (768, 769, 770, 771, 772, 627, 626, 767, 766, 609, 608, 773, 774, 775, 776, 777, 778, 779, 780, 781, 782, 783, 784, 785, 786, 787, 788, 407, 406, 405, 404, 403, 402, 401, 400, 765, 764, 763, 762, 761, 760, 759, 758, 789, 790, 791, 792, 793, 794, 795, 796, 797, 798, 799, 800, 801, 802, 803, 804, 805, 806, 807, 808, 809, 810, 811, 812, 813, 814, 815, 816, 817, 818, 819, 820, 821, 822, 823, 824, 825, 826, 827, 624, 310, 587, 828, 829, 830, 831, 832, 833, 834), (744, 477, 476, 512, 511, 510, 415, 474, 508, 507, 506, 835, 836, 837, 838, 839, 840, 841, 842, 843, 844, 845, 846, 847, 848, 849, 850, 851, 852, 853, 854, 855, 856, 857, 858, 859, 860, 861, 862, 863, 864, 865, 866, 867, 868, 869, 870, 871, 758, 757, 756, 755, 754, 753, 752, 475, 97, 433, 751, 750, 749, 748, 747, 746, 745), (471, 470, 872, 873, 874, 875, 876, 877, 878, 879, 880, 881, 882, 883, 884, 885, 886, 887, 888, 889, 890, 891, 892, 893, 894, 895, 896, 897, 898, 899, 900, 901, 902, 903, 904, 905, 906, 434, 407, 562, 561, 560, 559, 558, 557, 531, 530, 529, 528, 527, 526, 525, 524, 523, 522, 521, 509), (505, 907, 908, 478), (485, 909, 910, 486), (486, 910, 911, 487), (487, 911, 912, 488), (488, 912, 913, 489), (489, 913, 914, 490), (490, 914, 915, 491), (491, 915, 916, 492), (492, 916, 917, 493), (493, 917, 918, 494), (494, 918, 919, 495), (495, 919, 920, 496), (496, 920, 921, 497), (497, 921, 922, 498), (498, 922, 923, 499), (499, 923, 924, 500), (500, 924, 925, 501), (501, 925, 926, 502), (502, 926, 927, 503), (503, 927, 928, 504), (504, 928, 907, 505), (743, 929, 506, 103), (930, 931, 932, 933, 934, 935, 936, 937, 938, 939, 940, 941, 942, 943, 944, 945, 946, 947, 573, 572, 556, 555, 554, 553, 552, 551, 550, 549, 548, 547, 546, 545, 544, 543, 542, 541, 540, 539, 538, 537, 948, 949, 950, 951, 952, 953, 954, 955, 956, 957, 958, 959, 960, 961), (930, 962, 963, 964, 965, 966, 967, 968, 969, 970, 971, 972, 973, 974, 975, 976, 977, 978, 948, 537, 536, 535, 534, 533, 532, 509, 521, 520, 519, 518, 517, 516, 515, 514, 513, 571, 570, 569, 568, 567, 566, 565, 564, 563, 562, 407, 788, 979, 980, 981, 982, 983, 984, 985, 986, 987, 988, 989, 990, 991, 931), (307, 539, 540, 586, 585, 584, 583, 582, 581, 580, 579, 578, 577, 576, 575, 574, 573, 947, 992, 993, 994, 995, 996, 588), (625, 624, 827, 636), (311, 627, 772, 662), (665, 769, 768, 628), (628, 768, 834, 629), (629, 834, 833, 630), (630, 833, 832, 631), (631, 832, 831, 632), (632, 831, 830, 633), (633, 830, 829, 634), (634, 829, 828, 635), (635, 828, 587, 381), (636, 827, 826, 637), (637, 735, 734, 997, 998, 999, 1000, 1001, 1002, 1003, 1004, 1005, 1006, 1007, 1008, 1009, 1010, 1011, 1012, 1013, 1014, 1015, 1016, 1017, 1018, 725, 724, 1019, 1020, 1021, 1022, 1023, 1024, 1025, 1026, 1027, 1028, 1029, 1030, 1031, 1032, 1033, 638), (662, 772, 771, 663), (663, 771, 770, 664), (664, 770, 769, 665), (478, 908, 1034, 666), (666, 1034, 1035, 667), (667, 1035, 1036, 668), (668, 1036, 1037, 669), (669, 1037, 1038, 670), (670, 1038, 1039, 671), (671, 1039, 1040, 672), (672, 1040, 1041, 673), (673, 1041, 1042, 674), (674, 1042, 1043, 675), (675, 1043, 909, 485), (725, 1044, 1045, 726), (726, 1045, 1046, 727), (727, 1046, 1047, 728), (728, 1047, 1048, 729), (729, 1048, 1049, 730), (730, 1049, 1050, 731), (731, 1050, 1051, 732), (732, 1051, 1052, 733), (733, 1052, 1053, 734), (735, 1054, 1055, 736), (736, 1055, 1056, 737), (737, 1056, 1057, 738), (738, 1057, 1058, 739), (739, 1058, 1059, 740), (740, 1059, 1060, 741), (741, 1060, 1061, 742), (742, 1061, 929, 743), (758, 1058, 1057, 1056, 1055, 1054, 1053, 1052, 1051, 1050, 1049, 1048, 1047, 1046, 1045, 1044, 1062, 1063, 1064, 1065, 1066, 1067, 1068, 1069, 1070, 1071, 1072, 1073, 1074, 1075, 1076, 1077, 789), (825, 1078, 1079, 1080, 1081, 1082, 1083, 1084, 1085, 1086, 1087, 1088, 1089, 1090, 1091, 1092, 1093, 1094, 1095, 1096, 1097, 1098, 1099, 1100, 1101, 1102, 1068, 1067, 1103, 1104, 1105, 1106, 1107, 1108, 1109, 1110, 1111, 1112, 1113, 1114, 1115, 1116, 1117, 1118, 1053, 1054, 826), (927, 926, 925, 924, 923, 922, 921, 920, 919, 918, 917, 916, 915, 914, 913, 912, 911, 910, 909, 1119, 1120, 1121, 1122, 1123, 1124, 835, 506), (1036, 1035, 1034, 908, 907, 928, 927, 506, 929, 1061, 1060, 1059, 1058, 758, 871, 1125, 1126, 1127, 1128, 1129, 1130, 1131, 1132, 1133, 1134, 1135, 1136, 1137, 1138, 1139, 1140, 1141, 1142, 1143, 1144, 1145, 1146, 1147, 1148, 1149, 1150, 1151, 1152, 1153, 1119, 909, 1043, 1042, 1041, 1040, 1039, 1038, 1037), (637, 826, 1054, 735), (734, 1053, 1118, 997), (997, 1118, 1117, 998), (998, 1117, 1116, 999), (999, 1116, 1115, 1000), (1000, 1115, 1114, 1001), (1001, 1114, 1113, 1002), (1002, 1113, 1112, 1003), (1003, 1112, 1111, 1004), (1004, 1111, 1110, 1005), (1005, 1110, 1109, 1006), (1006, 1109, 1108, 1007), (1007, 1108, 1107, 1008), (1008, 1107, 1106, 1009), (1009, 1106, 1105, 1010), (1010, 1105, 1104, 1011), (1011, 1104, 1103, 1012), (1012, 1103, 1067, 1013), (1013, 1067, 1066, 1014), (1014, 1066, 1065, 1015), (1015, 1065, 1064, 1016), (1016, 1064, 1063, 1017), (1017, 1063, 1062, 1018), (1018, 1062, 1044, 725), (233, 965, 964, 234), (232, 966, 965, 233), (234, 964, 963, 235), (231, 967, 966, 232), (235, 963, 962, 236), (230, 968, 967, 231), (236, 962, 930, 163), (229, 969, 968, 230), (163, 930, 961, 237), (228, 970, 969, 229), (237, 961, 960, 238), (227, 971, 970, 228), (238, 960, 959, 239), (226, 972, 971, 227), (239, 959, 958, 240), (225, 973, 972, 226), (240, 958, 957, 241), (224, 974, 973, 225), (241, 957, 956, 242), (223, 975, 974, 224), (242, 956, 955, 243), (222, 976, 975, 223), (243, 955, 954, 244), (221, 977, 976, 222), (244, 954, 953, 245), (251, 978, 977, 221), (245, 953, 952, 246), (250, 948, 978, 251), (246, 952, 951, 247), (249, 949, 948, 250), (247, 951, 950, 248), (248, 950, 949, 249), (100, 837, 836, 101), (101, 836, 835, 102), (102, 835, 1124, 479), (479, 1124, 1123, 480), (480, 1123, 1122, 481), (481, 1122, 1121, 482), (482, 1121, 1120, 483), (483, 1120, 1119, 484), (484, 1119, 1153, 676), (676, 1153, 1152, 677), (677, 1152, 1151, 678), (678, 1151, 1150, 679), (679, 1150, 1149, 680), (680, 1149, 1148, 681), (681, 1148, 1147, 682), (682, 1147, 1146, 683), (683, 1146, 1145, 684), (684, 1145, 1144, 685), (685, 1144, 1143, 686), (686, 1143, 1142, 687), (687, 1142, 1141, 688), (688, 1141, 1140, 689), (689, 1140, 1139, 690), (690, 1139, 1138, 691), (691, 1138, 1137, 692), (692, 1137, 1136, 693), (693, 1136, 1135, 694), (694, 1135, 1134, 695), (695, 1134, 1133, 696), (696, 1133, 1132, 697), (697, 1132, 1131, 698), (698, 1131, 1130, 699), (699, 1130, 1129, 700), (700, 1129, 1128, 701), (701, 1128, 1127, 702), (702, 1127, 1126, 703), (703, 1126, 1125, 704), (704, 1125, 871, 325), (325, 871, 870, 326), (326, 870, 869, 327), (327, 869, 868, 328), (328, 868, 867, 329), (329, 867, 866, 330), (330, 866, 865, 331), (331, 865, 864, 332), (332, 864, 863, 333), (333, 863, 862, 334), (334, 862, 861, 335), (335, 861, 860, 336), (336, 860, 859, 337), (337, 859, 858, 338), (338, 858, 857, 339), (339, 857, 856, 340), (340, 856, 855, 341), (341, 855, 854, 342), (342, 854, 853, 343), (343, 853, 852, 344), (344, 852, 851, 345), (345, 851, 850, 346), (346, 850, 849, 347), (347, 849, 848, 348), (348, 848, 847, 349), (349, 847, 846, 350), (350, 846, 845, 351), (351, 845, 844, 352), (352, 844, 843, 353), (353, 843, 842, 354), (354, 842, 841, 355), (355, 841, 840, 356), (356, 840, 839, 357), (357, 839, 838, 99), (99, 838, 837, 100), (3, 469, 468, 4), (4, 468, 467, 5), (5, 467, 466, 6), (6, 466, 465, 7), (7, 465, 464, 8), (8, 464, 463, 9), (9, 463, 462, 10), (10, 462, 461, 11), (11, 461, 460, 12), (12, 460, 459, 13), (13, 459, 458, 14), (14, 458, 457, 15), (15, 457, 456, 16), (16, 456, 455, 17), (17, 455, 454, 18), (18, 454, 453, 19), (19, 453, 452, 20), (20, 452, 451, 21), (21, 451, 450, 22), (22, 450, 449, 23), (23, 449, 448, 24), (24, 448, 447, 25), (25, 447, 446, 26), (26, 446, 445, 27), (27, 445, 444, 28), (28, 444, 443, 29), (29, 443, 442, 30), (30, 442, 441, 31), (31, 441, 440, 32), (32, 440, 439, 33), (33, 439, 438, 34), (34, 438, 437, 35), (35, 437, 436, 36), (36, 436, 435, 37), (37, 435, 434, 38), (38, 434, 906, 178), (178, 906, 905, 179), (179, 905, 904, 180), (180, 904, 903, 181), (181, 903, 902, 182), (182, 902, 901, 183), (183, 901, 900, 184), (184, 900, 899, 185), (185, 899, 898, 186), (186, 898, 897, 187), (187, 897, 896, 188), (188, 896, 895, 189), (189, 895, 894, 190), (190, 894, 893, 191), (191, 893, 892, 192), (192, 892, 891, 193), (193, 891, 890, 194), (194, 890, 889, 195), (195, 889, 888, 196), (196, 888, 887, 197), (197, 887, 886, 198), (198, 886, 885, 199), (199, 885, 884, 200), (200, 884, 883, 151), (151, 883, 882, 152), (152, 882, 881, 153), (153, 881, 880, 154), (154, 880, 879, 155), (155, 879, 878, 156), (156, 878, 877, 157), (157, 877, 876, 158), (158, 876, 875, 159), (159, 875, 874, 160), (160, 874, 873, 161), (161, 873, 872, 162), (162, 872, 470, 2), (2, 470, 469, 3), (40, 787, 786, 41), (41, 786, 785, 42), (42, 785, 784, 43), (43, 784, 783, 44), (44, 783, 782, 45), (45, 782, 781, 46), (46, 781, 780, 47), (47, 780, 779, 48), (48, 779, 778, 49), (49, 778, 777, 50), (50, 777, 776, 51), (51, 776, 775, 52), (52, 775, 774, 53), (53, 774, 773, 54), (54, 773, 608, 55), (55, 608, 607, 56), (56, 607, 606, 57), (57, 606, 605, 58), (58, 605, 604, 59), (59, 604, 603, 60), (60, 603, 602, 61), (61, 602, 601, 62), (62, 601, 600, 63), (63, 600, 599, 64), (64, 599, 598, 65), (65, 598, 597, 66), (66, 597, 596, 67), (67, 596, 595, 68), (68, 595, 594, 69), (69, 594, 593, 70), (70, 593, 592, 71), (71, 592, 591, 72), (72, 591, 590, 73), (73, 590, 589, 74), (74, 589, 588, 75), (75, 588, 996, 283), (283, 996, 995, 284), (284, 995, 994, 285), (285, 994, 993, 286), (286, 993, 992, 287), (287, 992, 947, 288), (288, 947, 946, 289), (289, 946, 945, 290), (290, 945, 944, 291), (291, 944, 943, 271), (271, 943, 942, 272), (272, 942, 941, 273), (273, 941, 940, 274), (274, 940, 939, 275), (275, 939, 938, 276), (276, 938, 937, 277), (277, 937, 936, 278), (278, 936, 935, 279), (279, 935, 934, 280), (280, 934, 933, 281), (281, 933, 932, 282), (282, 932, 931, 164), (164, 931, 991, 165), (165, 991, 990, 166), (166, 990, 989, 167), (167, 989, 988, 168), (168, 988, 987, 169), (169, 987, 986, 170), (170, 986, 985, 171), (171, 985, 984, 172), (172, 984, 983, 173), (173, 983, 982, 174), (174, 982, 981, 175), (175, 981, 980, 176), (176, 980, 979, 177), (177, 979, 788, 39), (39, 788, 787, 40), (313, 800, 799, 314), (314, 799, 798, 315), (315, 798, 797, 316), (316, 797, 796, 317), (317, 796, 795, 318), (318, 795, 794, 319), (319, 794, 793, 320), (320, 793, 792, 321), (321, 792, 791, 322), (322, 791, 790, 323), (323, 790, 789, 324), (324, 789, 1077, 705), (705, 1077, 1076, 706), (706, 1076, 1075, 707), (707, 1075, 1074, 708), (708, 1074, 1073, 709), (709, 1073, 1072, 710), (710, 1072, 1071, 711), (711, 1071, 1070, 712), (712, 1070, 1069, 713), (713, 1069, 1068, 714), (714, 1068, 1102, 715), (715, 1102, 1101, 716), (716, 1101, 1100, 717), (717, 1100, 1099, 718), (718, 1099, 1098, 719), (719, 1098, 1097, 720), (720, 1097, 1096, 721), (721, 1096, 1095, 722), (722, 1095, 1094, 723), (723, 1094, 1093, 724), (724, 1093, 1092, 1019), (1019, 1092, 1091, 1020), (1020, 1091, 1090, 1021), (1021, 1090, 1089, 1022), (1022, 1089, 1088, 1023), (1023, 1088, 1087, 1024), (1024, 1087, 1086, 1025), (1025, 1086, 1085, 1026), (1026, 1085, 1084, 1027), (1027, 1084, 1083, 1028), (1028, 1083, 1082, 1029), (1029, 1082, 1081, 1030), (1030, 1081, 1080, 1031), (1031, 1080, 1079, 1032), (1032, 1079, 1078, 1033), (1033, 1078, 825, 638), (638, 825, 824, 639), (639, 824, 823, 640), (640, 823, 822, 641), (641, 822, 821, 642), (642, 821, 820, 643), (643, 820, 819, 644), (644, 819, 818, 645), (645, 818, 817, 646), (646, 817, 816, 647), (647, 816, 815, 648), (648, 815, 814, 649), (649, 814, 813, 650), (650, 813, 812, 651), (651, 812, 811, 652), (652, 811, 810, 653), (653, 810, 809, 654), (654, 809, 808, 655), (655, 808, 807, 656), (656, 807, 806, 657), (657, 806, 805, 658), (658, 805, 804, 659), (659, 804, 803, 660), (660, 803, 802, 661), (661, 802, 801, 312), (312, 801, 800, 313)])
me_circle.polygons.foreach_set('use_smooth', [True] * 599)
me_circle.use_remesh_preserve_volume = False
me_circle.use_remesh_preserve_attributes = False
me_circle.use_mirror_vertex_groups = False
me_circle.update()

# ---- objects
ob_circle = bpy.data.objects.new('Circle', me_circle)

# ---- transforms, parenting, visibility, modifiers, constraints
ob_circle.location = (0.0, 0.0, -10.02)
ob_circle.lineart.crease_threshold = 0.0

# ---- collection membership
col_collection_1.objects.link(ob_circle)

# ---- scene / render settings (as saved in the file)
scene.frame_start = 1; scene.frame_end = 250; scene.frame_set(1)
scene.render.engine = 'BLENDER_EEVEE_NEXT'
scene.render.resolution_percentage = 50
scene.render.dither_intensity = 0.0
scene.cycles.use_denoising = False
scene.cycles.samples = 128
scene.cycles.sampling_pattern = 'TABULATED_SOBOL'
scene.cycles.use_adaptive_sampling = False
scene.cycles.use_light_tree = False
scene.cycles.blur_glossy = 0.0
scene.cycles.sample_clamp_indirect = 0.0
scene.view_settings.view_transform = 'Standard'
bpy.context.view_layer.update()

# ---- added for rendering (the .blend has no active camera and no usable light): camera, sun
cam_auto = bpy.data.cameras.new('AutoCamera')
cam_auto.lens = 50.0
cam_auto.sensor_width = 36.0
cam_auto.clip_end = 2380.78
ob_auto_camera = bpy.data.objects.new('AutoCamera', cam_auto)
scene.collection.objects.link(ob_auto_camera)
ob_auto_camera.location = (135.657, -162.789, 97.6471)
ob_auto_camera.rotation_euler = (1.09748, -7.21219e-08, 0.694738)
scene.camera = ob_auto_camera
light_auto_sun = bpy.data.lights.new('AutoSun', 'SUN')
light_auto_sun.energy = 3.0
light_auto_sun.angle = 0.0523599
ob_auto_sun = bpy.data.objects.new('AutoSun', light_auto_sun)
scene.collection.objects.link(ob_auto_sun)
ob_auto_sun.rotation_euler = (0.872665, 0.174533, 0.523599)
bpy.context.view_layer.update()
